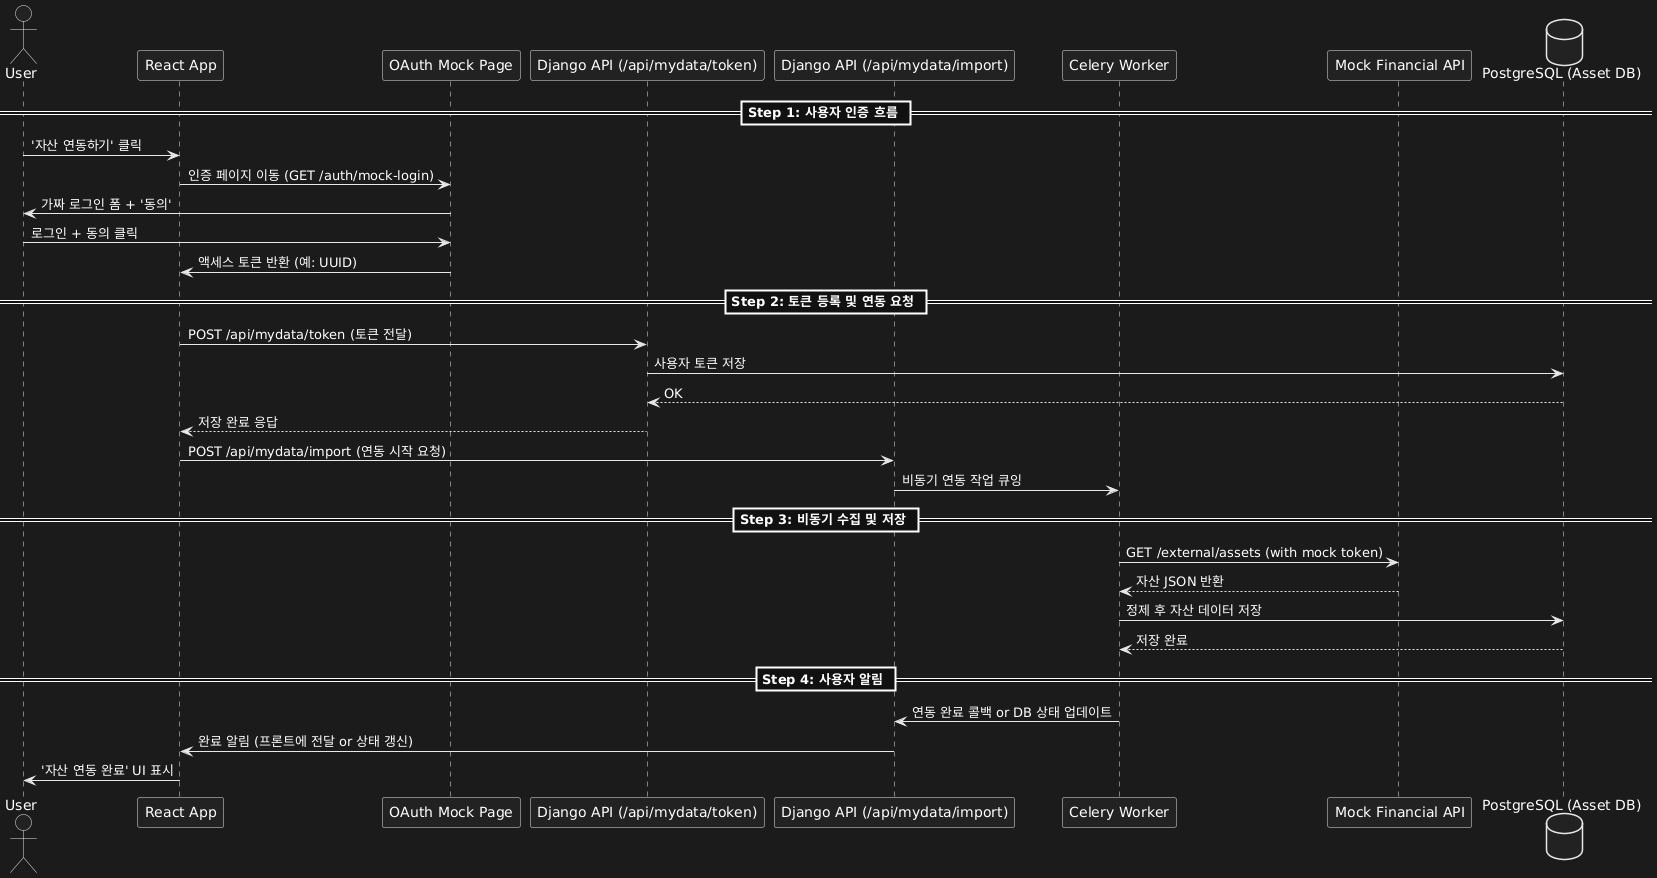

The diagram above was rendered by PlantUML. Its source (embedded in the PNG):
@startuml
actor User
participant "React App" as UI
participant "OAuth Mock Page" as OAuth
participant "Django API (/api/mydata/token)" as API_Token
participant "Django API (/api/mydata/import)" as API_Import
participant "Celery Worker" as Celery
participant "Mock Financial API" as MockAPI
database "PostgreSQL (Asset DB)" as DB

== Step 1: 사용자 인증 흐름 ==
User -> UI : '자산 연동하기' 클릭
UI -> OAuth : 인증 페이지 이동 (GET /auth/mock-login)
OAuth -> User : 가짜 로그인 폼 + '동의'
User -> OAuth : 로그인 + 동의 클릭
OAuth -> UI : 액세스 토큰 반환 (예: UUID)

== Step 2: 토큰 등록 및 연동 요청 ==
UI -> API_Token : POST /api/mydata/token (토큰 전달)
API_Token -> DB : 사용자 토큰 저장
DB --> API_Token : OK
API_Token --> UI : 저장 완료 응답

UI -> API_Import : POST /api/mydata/import (연동 시작 요청)
API_Import -> Celery : 비동기 연동 작업 큐잉

== Step 3: 비동기 수집 및 저장 ==
Celery -> MockAPI : GET /external/assets (with mock token)
MockAPI --> Celery : 자산 JSON 반환
Celery -> DB : 정제 후 자산 데이터 저장
DB --> Celery : 저장 완료

== Step 4: 사용자 알림 ==
Celery -> API_Import : 연동 완료 콜백 or DB 상태 업데이트
API_Import -> UI : 완료 알림 (프론트에 전달 or 상태 갱신)
UI -> User : '자산 연동 완료' UI 표시
@enduml